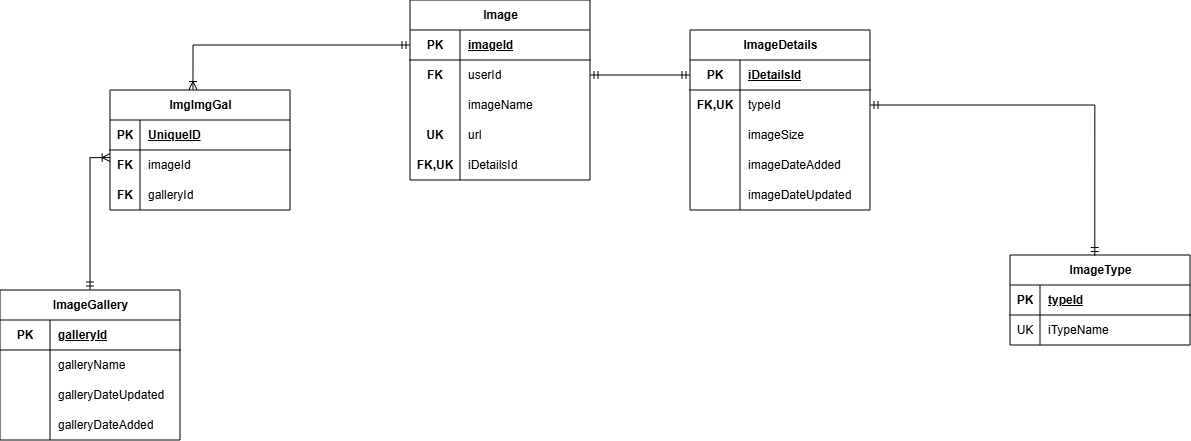

The diagram above was exported from draw.io. Its source (the exported page's mxGraphModel, read from the mxfile embedded in the PNG):
<mxGraphModel dx="815" dy="479" grid="1" gridSize="10" guides="1" tooltips="1" connect="1" arrows="1" fold="1" page="1" pageScale="1" pageWidth="827" pageHeight="1169" math="0" shadow="0">
  <root>
    <mxCell id="0" />
    <mxCell id="1" parent="0" />
    <mxCell id="xu1LoH3pJ-K6lL3wpUc0-93" parent="1" style="shape=table;startSize=30;container=1;collapsible=1;childLayout=tableLayout;fixedRows=1;rowLines=0;fontStyle=1;align=center;resizeLast=1;html=1;" value="Image" vertex="1">
      <mxGeometry height="180" width="180" x="450" y="180" as="geometry" />
    </mxCell>
    <mxCell id="xu1LoH3pJ-K6lL3wpUc0-94" parent="xu1LoH3pJ-K6lL3wpUc0-93" style="shape=tableRow;horizontal=0;startSize=0;swimlaneHead=0;swimlaneBody=0;fillColor=none;collapsible=0;dropTarget=0;points=[[0,0.5],[1,0.5]];portConstraint=eastwest;top=0;left=0;right=0;bottom=1;" value="" vertex="1">
      <mxGeometry height="30" width="180" y="30" as="geometry" />
    </mxCell>
    <mxCell id="xu1LoH3pJ-K6lL3wpUc0-95" parent="xu1LoH3pJ-K6lL3wpUc0-94" style="shape=partialRectangle;connectable=0;fillColor=none;top=0;left=0;bottom=0;right=0;fontStyle=1;overflow=hidden;whiteSpace=wrap;html=1;" value="PK" vertex="1">
      <mxGeometry height="30" width="50" as="geometry">
        <mxRectangle height="30" width="50" as="alternateBounds" />
      </mxGeometry>
    </mxCell>
    <mxCell id="xu1LoH3pJ-K6lL3wpUc0-96" parent="xu1LoH3pJ-K6lL3wpUc0-94" style="shape=partialRectangle;connectable=0;fillColor=none;top=0;left=0;bottom=0;right=0;align=left;spacingLeft=6;fontStyle=5;overflow=hidden;whiteSpace=wrap;html=1;" value="imageId" vertex="1">
      <mxGeometry height="30" width="130" x="50" as="geometry">
        <mxRectangle height="30" width="130" as="alternateBounds" />
      </mxGeometry>
    </mxCell>
    <mxCell id="xu1LoH3pJ-K6lL3wpUc0-97" parent="xu1LoH3pJ-K6lL3wpUc0-93" style="shape=tableRow;horizontal=0;startSize=0;swimlaneHead=0;swimlaneBody=0;fillColor=none;collapsible=0;dropTarget=0;points=[[0,0.5],[1,0.5]];portConstraint=eastwest;top=0;left=0;right=0;bottom=0;" value="" vertex="1">
      <mxGeometry height="30" width="180" y="60" as="geometry" />
    </mxCell>
    <mxCell id="xu1LoH3pJ-K6lL3wpUc0-98" parent="xu1LoH3pJ-K6lL3wpUc0-97" style="shape=partialRectangle;connectable=0;fillColor=none;top=0;left=0;bottom=0;right=0;editable=1;overflow=hidden;whiteSpace=wrap;html=1;" value="&lt;b&gt;FK&lt;/b&gt;" vertex="1">
      <mxGeometry height="30" width="50" as="geometry">
        <mxRectangle height="30" width="50" as="alternateBounds" />
      </mxGeometry>
    </mxCell>
    <mxCell id="xu1LoH3pJ-K6lL3wpUc0-99" parent="xu1LoH3pJ-K6lL3wpUc0-97" style="shape=partialRectangle;connectable=0;fillColor=none;top=0;left=0;bottom=0;right=0;align=left;spacingLeft=6;overflow=hidden;whiteSpace=wrap;html=1;" value="userId" vertex="1">
      <mxGeometry height="30" width="130" x="50" as="geometry">
        <mxRectangle height="30" width="130" as="alternateBounds" />
      </mxGeometry>
    </mxCell>
    <mxCell id="xu1LoH3pJ-K6lL3wpUc0-100" parent="xu1LoH3pJ-K6lL3wpUc0-93" style="shape=tableRow;horizontal=0;startSize=0;swimlaneHead=0;swimlaneBody=0;fillColor=none;collapsible=0;dropTarget=0;points=[[0,0.5],[1,0.5]];portConstraint=eastwest;top=0;left=0;right=0;bottom=0;" value="" vertex="1">
      <mxGeometry height="30" width="180" y="90" as="geometry" />
    </mxCell>
    <mxCell id="xu1LoH3pJ-K6lL3wpUc0-101" parent="xu1LoH3pJ-K6lL3wpUc0-100" style="shape=partialRectangle;connectable=0;fillColor=none;top=0;left=0;bottom=0;right=0;editable=1;overflow=hidden;whiteSpace=wrap;html=1;" value="" vertex="1">
      <mxGeometry height="30" width="50" as="geometry">
        <mxRectangle height="30" width="50" as="alternateBounds" />
      </mxGeometry>
    </mxCell>
    <mxCell id="xu1LoH3pJ-K6lL3wpUc0-102" parent="xu1LoH3pJ-K6lL3wpUc0-100" style="shape=partialRectangle;connectable=0;fillColor=none;top=0;left=0;bottom=0;right=0;align=left;spacingLeft=6;overflow=hidden;whiteSpace=wrap;html=1;" value="imageName" vertex="1">
      <mxGeometry height="30" width="130" x="50" as="geometry">
        <mxRectangle height="30" width="130" as="alternateBounds" />
      </mxGeometry>
    </mxCell>
    <mxCell id="xu1LoH3pJ-K6lL3wpUc0-103" parent="xu1LoH3pJ-K6lL3wpUc0-93" style="shape=tableRow;horizontal=0;startSize=0;swimlaneHead=0;swimlaneBody=0;fillColor=none;collapsible=0;dropTarget=0;points=[[0,0.5],[1,0.5]];portConstraint=eastwest;top=0;left=0;right=0;bottom=0;" value="" vertex="1">
      <mxGeometry height="30" width="180" y="120" as="geometry" />
    </mxCell>
    <mxCell id="xu1LoH3pJ-K6lL3wpUc0-104" parent="xu1LoH3pJ-K6lL3wpUc0-103" style="shape=partialRectangle;connectable=0;fillColor=none;top=0;left=0;bottom=0;right=0;editable=1;overflow=hidden;whiteSpace=wrap;html=1;" value="&lt;b&gt;UK&lt;/b&gt;" vertex="1">
      <mxGeometry height="30" width="50" as="geometry">
        <mxRectangle height="30" width="50" as="alternateBounds" />
      </mxGeometry>
    </mxCell>
    <mxCell id="xu1LoH3pJ-K6lL3wpUc0-105" parent="xu1LoH3pJ-K6lL3wpUc0-103" style="shape=partialRectangle;connectable=0;fillColor=none;top=0;left=0;bottom=0;right=0;align=left;spacingLeft=6;overflow=hidden;whiteSpace=wrap;html=1;" value="url" vertex="1">
      <mxGeometry height="30" width="130" x="50" as="geometry">
        <mxRectangle height="30" width="130" as="alternateBounds" />
      </mxGeometry>
    </mxCell>
    <mxCell id="xu1LoH3pJ-K6lL3wpUc0-106" parent="xu1LoH3pJ-K6lL3wpUc0-93" style="shape=tableRow;horizontal=0;startSize=0;swimlaneHead=0;swimlaneBody=0;fillColor=none;collapsible=0;dropTarget=0;points=[[0,0.5],[1,0.5]];portConstraint=eastwest;top=0;left=0;right=0;bottom=0;" value="" vertex="1">
      <mxGeometry height="30" width="180" y="150" as="geometry" />
    </mxCell>
    <mxCell id="xu1LoH3pJ-K6lL3wpUc0-107" parent="xu1LoH3pJ-K6lL3wpUc0-106" style="shape=partialRectangle;connectable=0;fillColor=none;top=0;left=0;bottom=0;right=0;editable=1;overflow=hidden;whiteSpace=wrap;html=1;" value="&lt;b&gt;FK,UK&lt;/b&gt;" vertex="1">
      <mxGeometry height="30" width="50" as="geometry">
        <mxRectangle height="30" width="50" as="alternateBounds" />
      </mxGeometry>
    </mxCell>
    <mxCell id="xu1LoH3pJ-K6lL3wpUc0-108" parent="xu1LoH3pJ-K6lL3wpUc0-106" style="shape=partialRectangle;connectable=0;fillColor=none;top=0;left=0;bottom=0;right=0;align=left;spacingLeft=6;overflow=hidden;whiteSpace=wrap;html=1;" value="iDetailsId" vertex="1">
      <mxGeometry height="30" width="130" x="50" as="geometry">
        <mxRectangle height="30" width="130" as="alternateBounds" />
      </mxGeometry>
    </mxCell>
    <mxCell id="xu1LoH3pJ-K6lL3wpUc0-110" parent="1" style="shape=table;startSize=30;container=1;collapsible=1;childLayout=tableLayout;fixedRows=1;rowLines=0;fontStyle=1;align=center;resizeLast=1;html=1;" value="ImageDetails" vertex="1">
      <mxGeometry height="180" width="180" x="730" y="210" as="geometry" />
    </mxCell>
    <mxCell id="xu1LoH3pJ-K6lL3wpUc0-111" parent="xu1LoH3pJ-K6lL3wpUc0-110" style="shape=tableRow;horizontal=0;startSize=0;swimlaneHead=0;swimlaneBody=0;fillColor=none;collapsible=0;dropTarget=0;points=[[0,0.5],[1,0.5]];portConstraint=eastwest;top=0;left=0;right=0;bottom=1;" value="" vertex="1">
      <mxGeometry height="30" width="180" y="30" as="geometry" />
    </mxCell>
    <mxCell id="xu1LoH3pJ-K6lL3wpUc0-112" parent="xu1LoH3pJ-K6lL3wpUc0-111" style="shape=partialRectangle;connectable=0;fillColor=none;top=0;left=0;bottom=0;right=0;fontStyle=1;overflow=hidden;whiteSpace=wrap;html=1;" value="PK" vertex="1">
      <mxGeometry height="30" width="50" as="geometry">
        <mxRectangle height="30" width="50" as="alternateBounds" />
      </mxGeometry>
    </mxCell>
    <mxCell id="xu1LoH3pJ-K6lL3wpUc0-113" parent="xu1LoH3pJ-K6lL3wpUc0-111" style="shape=partialRectangle;connectable=0;fillColor=none;top=0;left=0;bottom=0;right=0;align=left;spacingLeft=6;fontStyle=5;overflow=hidden;whiteSpace=wrap;html=1;" value="iDetailsId" vertex="1">
      <mxGeometry height="30" width="130" x="50" as="geometry">
        <mxRectangle height="30" width="130" as="alternateBounds" />
      </mxGeometry>
    </mxCell>
    <mxCell id="xu1LoH3pJ-K6lL3wpUc0-114" parent="xu1LoH3pJ-K6lL3wpUc0-110" style="shape=tableRow;horizontal=0;startSize=0;swimlaneHead=0;swimlaneBody=0;fillColor=none;collapsible=0;dropTarget=0;points=[[0,0.5],[1,0.5]];portConstraint=eastwest;top=0;left=0;right=0;bottom=0;" value="" vertex="1">
      <mxGeometry height="30" width="180" y="60" as="geometry" />
    </mxCell>
    <mxCell id="xu1LoH3pJ-K6lL3wpUc0-115" parent="xu1LoH3pJ-K6lL3wpUc0-114" style="shape=partialRectangle;connectable=0;fillColor=none;top=0;left=0;bottom=0;right=0;editable=1;overflow=hidden;whiteSpace=wrap;html=1;" value="&lt;b&gt;FK,UK&lt;/b&gt;" vertex="1">
      <mxGeometry height="30" width="50" as="geometry">
        <mxRectangle height="30" width="50" as="alternateBounds" />
      </mxGeometry>
    </mxCell>
    <mxCell id="xu1LoH3pJ-K6lL3wpUc0-116" parent="xu1LoH3pJ-K6lL3wpUc0-114" style="shape=partialRectangle;connectable=0;fillColor=none;top=0;left=0;bottom=0;right=0;align=left;spacingLeft=6;overflow=hidden;whiteSpace=wrap;html=1;" value="typeId" vertex="1">
      <mxGeometry height="30" width="130" x="50" as="geometry">
        <mxRectangle height="30" width="130" as="alternateBounds" />
      </mxGeometry>
    </mxCell>
    <mxCell id="xu1LoH3pJ-K6lL3wpUc0-117" parent="xu1LoH3pJ-K6lL3wpUc0-110" style="shape=tableRow;horizontal=0;startSize=0;swimlaneHead=0;swimlaneBody=0;fillColor=none;collapsible=0;dropTarget=0;points=[[0,0.5],[1,0.5]];portConstraint=eastwest;top=0;left=0;right=0;bottom=0;" value="" vertex="1">
      <mxGeometry height="30" width="180" y="90" as="geometry" />
    </mxCell>
    <mxCell id="xu1LoH3pJ-K6lL3wpUc0-118" parent="xu1LoH3pJ-K6lL3wpUc0-117" style="shape=partialRectangle;connectable=0;fillColor=none;top=0;left=0;bottom=0;right=0;editable=1;overflow=hidden;whiteSpace=wrap;html=1;" value="" vertex="1">
      <mxGeometry height="30" width="50" as="geometry">
        <mxRectangle height="30" width="50" as="alternateBounds" />
      </mxGeometry>
    </mxCell>
    <mxCell id="xu1LoH3pJ-K6lL3wpUc0-119" parent="xu1LoH3pJ-K6lL3wpUc0-117" style="shape=partialRectangle;connectable=0;fillColor=none;top=0;left=0;bottom=0;right=0;align=left;spacingLeft=6;overflow=hidden;whiteSpace=wrap;html=1;" value="imageSize" vertex="1">
      <mxGeometry height="30" width="130" x="50" as="geometry">
        <mxRectangle height="30" width="130" as="alternateBounds" />
      </mxGeometry>
    </mxCell>
    <mxCell id="xu1LoH3pJ-K6lL3wpUc0-120" parent="xu1LoH3pJ-K6lL3wpUc0-110" style="shape=tableRow;horizontal=0;startSize=0;swimlaneHead=0;swimlaneBody=0;fillColor=none;collapsible=0;dropTarget=0;points=[[0,0.5],[1,0.5]];portConstraint=eastwest;top=0;left=0;right=0;bottom=0;" value="" vertex="1">
      <mxGeometry height="30" width="180" y="120" as="geometry" />
    </mxCell>
    <mxCell id="xu1LoH3pJ-K6lL3wpUc0-121" parent="xu1LoH3pJ-K6lL3wpUc0-120" style="shape=partialRectangle;connectable=0;fillColor=none;top=0;left=0;bottom=0;right=0;editable=1;overflow=hidden;whiteSpace=wrap;html=1;" value="" vertex="1">
      <mxGeometry height="30" width="50" as="geometry">
        <mxRectangle height="30" width="50" as="alternateBounds" />
      </mxGeometry>
    </mxCell>
    <mxCell id="xu1LoH3pJ-K6lL3wpUc0-122" parent="xu1LoH3pJ-K6lL3wpUc0-120" style="shape=partialRectangle;connectable=0;fillColor=none;top=0;left=0;bottom=0;right=0;align=left;spacingLeft=6;overflow=hidden;whiteSpace=wrap;html=1;" value="imageDateAdded" vertex="1">
      <mxGeometry height="30" width="130" x="50" as="geometry">
        <mxRectangle height="30" width="130" as="alternateBounds" />
      </mxGeometry>
    </mxCell>
    <mxCell id="xu1LoH3pJ-K6lL3wpUc0-125" parent="xu1LoH3pJ-K6lL3wpUc0-110" style="shape=tableRow;horizontal=0;startSize=0;swimlaneHead=0;swimlaneBody=0;fillColor=none;collapsible=0;dropTarget=0;points=[[0,0.5],[1,0.5]];portConstraint=eastwest;top=0;left=0;right=0;bottom=0;" value="" vertex="1">
      <mxGeometry height="30" width="180" y="150" as="geometry" />
    </mxCell>
    <mxCell id="xu1LoH3pJ-K6lL3wpUc0-126" parent="xu1LoH3pJ-K6lL3wpUc0-125" style="shape=partialRectangle;connectable=0;fillColor=none;top=0;left=0;bottom=0;right=0;editable=1;overflow=hidden;whiteSpace=wrap;html=1;" value="" vertex="1">
      <mxGeometry height="30" width="50" as="geometry">
        <mxRectangle height="30" width="50" as="alternateBounds" />
      </mxGeometry>
    </mxCell>
    <mxCell id="xu1LoH3pJ-K6lL3wpUc0-127" parent="xu1LoH3pJ-K6lL3wpUc0-125" style="shape=partialRectangle;connectable=0;fillColor=none;top=0;left=0;bottom=0;right=0;align=left;spacingLeft=6;overflow=hidden;whiteSpace=wrap;html=1;" value="imageDateUpdated" vertex="1">
      <mxGeometry height="30" width="130" x="50" as="geometry">
        <mxRectangle height="30" width="130" as="alternateBounds" />
      </mxGeometry>
    </mxCell>
    <mxCell id="xu1LoH3pJ-K6lL3wpUc0-124" edge="1" parent="1" source="xu1LoH3pJ-K6lL3wpUc0-97" style="edgeStyle=orthogonalEdgeStyle;rounded=0;orthogonalLoop=1;jettySize=auto;html=1;entryX=0;entryY=0.5;entryDx=0;entryDy=0;endArrow=ERmandOne;endFill=0;startArrow=ERmandOne;startFill=0;" target="xu1LoH3pJ-K6lL3wpUc0-111">
      <mxGeometry relative="1" as="geometry" />
    </mxCell>
    <mxCell id="xu1LoH3pJ-K6lL3wpUc0-128" parent="1" style="shape=table;startSize=30;container=1;collapsible=1;childLayout=tableLayout;fixedRows=1;rowLines=0;fontStyle=1;align=center;resizeLast=1;html=1;" value="ImageType" vertex="1">
      <mxGeometry height="90" width="180" x="1050" y="435" as="geometry" />
    </mxCell>
    <mxCell id="xu1LoH3pJ-K6lL3wpUc0-129" parent="xu1LoH3pJ-K6lL3wpUc0-128" style="shape=tableRow;horizontal=0;startSize=0;swimlaneHead=0;swimlaneBody=0;fillColor=none;collapsible=0;dropTarget=0;points=[[0,0.5],[1,0.5]];portConstraint=eastwest;top=0;left=0;right=0;bottom=1;" value="" vertex="1">
      <mxGeometry height="30" width="180" y="30" as="geometry" />
    </mxCell>
    <mxCell id="xu1LoH3pJ-K6lL3wpUc0-130" parent="xu1LoH3pJ-K6lL3wpUc0-129" style="shape=partialRectangle;connectable=0;fillColor=none;top=0;left=0;bottom=0;right=0;fontStyle=1;overflow=hidden;whiteSpace=wrap;html=1;" value="PK" vertex="1">
      <mxGeometry height="30" width="30" as="geometry">
        <mxRectangle height="30" width="30" as="alternateBounds" />
      </mxGeometry>
    </mxCell>
    <mxCell id="xu1LoH3pJ-K6lL3wpUc0-131" parent="xu1LoH3pJ-K6lL3wpUc0-129" style="shape=partialRectangle;connectable=0;fillColor=none;top=0;left=0;bottom=0;right=0;align=left;spacingLeft=6;fontStyle=5;overflow=hidden;whiteSpace=wrap;html=1;" value="typeId" vertex="1">
      <mxGeometry height="30" width="150" x="30" as="geometry">
        <mxRectangle height="30" width="150" as="alternateBounds" />
      </mxGeometry>
    </mxCell>
    <mxCell id="xu1LoH3pJ-K6lL3wpUc0-132" parent="xu1LoH3pJ-K6lL3wpUc0-128" style="shape=tableRow;horizontal=0;startSize=0;swimlaneHead=0;swimlaneBody=0;fillColor=none;collapsible=0;dropTarget=0;points=[[0,0.5],[1,0.5]];portConstraint=eastwest;top=0;left=0;right=0;bottom=0;" value="" vertex="1">
      <mxGeometry height="30" width="180" y="60" as="geometry" />
    </mxCell>
    <mxCell id="xu1LoH3pJ-K6lL3wpUc0-133" parent="xu1LoH3pJ-K6lL3wpUc0-132" style="shape=partialRectangle;connectable=0;fillColor=none;top=0;left=0;bottom=0;right=0;editable=1;overflow=hidden;whiteSpace=wrap;html=1;" value="UK" vertex="1">
      <mxGeometry height="30" width="30" as="geometry">
        <mxRectangle height="30" width="30" as="alternateBounds" />
      </mxGeometry>
    </mxCell>
    <mxCell id="xu1LoH3pJ-K6lL3wpUc0-134" parent="xu1LoH3pJ-K6lL3wpUc0-132" style="shape=partialRectangle;connectable=0;fillColor=none;top=0;left=0;bottom=0;right=0;align=left;spacingLeft=6;overflow=hidden;whiteSpace=wrap;html=1;" value="iTypeName" vertex="1">
      <mxGeometry height="30" width="150" x="30" as="geometry">
        <mxRectangle height="30" width="150" as="alternateBounds" />
      </mxGeometry>
    </mxCell>
    <mxCell id="xu1LoH3pJ-K6lL3wpUc0-141" edge="1" parent="1" source="xu1LoH3pJ-K6lL3wpUc0-114" style="edgeStyle=orthogonalEdgeStyle;rounded=0;orthogonalLoop=1;jettySize=auto;html=1;entryX=0.471;entryY=0.006;entryDx=0;entryDy=0;entryPerimeter=0;startArrow=ERmandOne;startFill=0;endArrow=ERmandOne;endFill=0;" target="xu1LoH3pJ-K6lL3wpUc0-128">
      <mxGeometry relative="1" as="geometry" />
    </mxCell>
    <mxCell id="zVPrzWW4lg4UFzu3c3bp-1" parent="1" style="shape=table;startSize=30;container=1;collapsible=1;childLayout=tableLayout;fixedRows=1;rowLines=0;fontStyle=1;align=center;resizeLast=1;html=1;" value="ImageGallery" vertex="1">
      <mxGeometry height="150" width="180" x="40" y="470" as="geometry" />
    </mxCell>
    <mxCell id="zVPrzWW4lg4UFzu3c3bp-2" parent="zVPrzWW4lg4UFzu3c3bp-1" style="shape=tableRow;horizontal=0;startSize=0;swimlaneHead=0;swimlaneBody=0;fillColor=none;collapsible=0;dropTarget=0;points=[[0,0.5],[1,0.5]];portConstraint=eastwest;top=0;left=0;right=0;bottom=1;" value="" vertex="1">
      <mxGeometry height="30" width="180" y="30" as="geometry" />
    </mxCell>
    <mxCell id="zVPrzWW4lg4UFzu3c3bp-3" parent="zVPrzWW4lg4UFzu3c3bp-2" style="shape=partialRectangle;connectable=0;fillColor=none;top=0;left=0;bottom=0;right=0;fontStyle=1;overflow=hidden;whiteSpace=wrap;html=1;" value="PK" vertex="1">
      <mxGeometry height="30" width="50" as="geometry">
        <mxRectangle height="30" width="50" as="alternateBounds" />
      </mxGeometry>
    </mxCell>
    <mxCell id="zVPrzWW4lg4UFzu3c3bp-4" parent="zVPrzWW4lg4UFzu3c3bp-2" style="shape=partialRectangle;connectable=0;fillColor=none;top=0;left=0;bottom=0;right=0;align=left;spacingLeft=6;fontStyle=5;overflow=hidden;whiteSpace=wrap;html=1;" value="galleryId" vertex="1">
      <mxGeometry height="30" width="130" x="50" as="geometry">
        <mxRectangle height="30" width="130" as="alternateBounds" />
      </mxGeometry>
    </mxCell>
    <mxCell id="zVPrzWW4lg4UFzu3c3bp-8" parent="zVPrzWW4lg4UFzu3c3bp-1" style="shape=tableRow;horizontal=0;startSize=0;swimlaneHead=0;swimlaneBody=0;fillColor=none;collapsible=0;dropTarget=0;points=[[0,0.5],[1,0.5]];portConstraint=eastwest;top=0;left=0;right=0;bottom=0;" value="" vertex="1">
      <mxGeometry height="30" width="180" y="60" as="geometry" />
    </mxCell>
    <mxCell id="zVPrzWW4lg4UFzu3c3bp-9" parent="zVPrzWW4lg4UFzu3c3bp-8" style="shape=partialRectangle;connectable=0;fillColor=none;top=0;left=0;bottom=0;right=0;editable=1;overflow=hidden;whiteSpace=wrap;html=1;" value="" vertex="1">
      <mxGeometry height="30" width="50" as="geometry">
        <mxRectangle height="30" width="50" as="alternateBounds" />
      </mxGeometry>
    </mxCell>
    <mxCell id="zVPrzWW4lg4UFzu3c3bp-10" parent="zVPrzWW4lg4UFzu3c3bp-8" style="shape=partialRectangle;connectable=0;fillColor=none;top=0;left=0;bottom=0;right=0;align=left;spacingLeft=6;overflow=hidden;whiteSpace=wrap;html=1;" value="galleryName" vertex="1">
      <mxGeometry height="30" width="130" x="50" as="geometry">
        <mxRectangle height="30" width="130" as="alternateBounds" />
      </mxGeometry>
    </mxCell>
    <mxCell id="zVPrzWW4lg4UFzu3c3bp-11" parent="zVPrzWW4lg4UFzu3c3bp-1" style="shape=tableRow;horizontal=0;startSize=0;swimlaneHead=0;swimlaneBody=0;fillColor=none;collapsible=0;dropTarget=0;points=[[0,0.5],[1,0.5]];portConstraint=eastwest;top=0;left=0;right=0;bottom=0;" value="" vertex="1">
      <mxGeometry height="30" width="180" y="90" as="geometry" />
    </mxCell>
    <mxCell id="zVPrzWW4lg4UFzu3c3bp-12" parent="zVPrzWW4lg4UFzu3c3bp-11" style="shape=partialRectangle;connectable=0;fillColor=none;top=0;left=0;bottom=0;right=0;editable=1;overflow=hidden;whiteSpace=wrap;html=1;" value="" vertex="1">
      <mxGeometry height="30" width="50" as="geometry">
        <mxRectangle height="30" width="50" as="alternateBounds" />
      </mxGeometry>
    </mxCell>
    <mxCell id="zVPrzWW4lg4UFzu3c3bp-13" parent="zVPrzWW4lg4UFzu3c3bp-11" style="shape=partialRectangle;connectable=0;fillColor=none;top=0;left=0;bottom=0;right=0;align=left;spacingLeft=6;overflow=hidden;whiteSpace=wrap;html=1;" value="galleryDateUpdated" vertex="1">
      <mxGeometry height="30" width="130" x="50" as="geometry">
        <mxRectangle height="30" width="130" as="alternateBounds" />
      </mxGeometry>
    </mxCell>
    <mxCell id="zVPrzWW4lg4UFzu3c3bp-27" parent="zVPrzWW4lg4UFzu3c3bp-1" style="shape=tableRow;horizontal=0;startSize=0;swimlaneHead=0;swimlaneBody=0;fillColor=none;collapsible=0;dropTarget=0;points=[[0,0.5],[1,0.5]];portConstraint=eastwest;top=0;left=0;right=0;bottom=0;" value="" vertex="1">
      <mxGeometry height="30" width="180" y="120" as="geometry" />
    </mxCell>
    <mxCell id="zVPrzWW4lg4UFzu3c3bp-28" parent="zVPrzWW4lg4UFzu3c3bp-27" style="shape=partialRectangle;connectable=0;fillColor=none;top=0;left=0;bottom=0;right=0;editable=1;overflow=hidden;whiteSpace=wrap;html=1;" value="" vertex="1">
      <mxGeometry height="30" width="50" as="geometry">
        <mxRectangle height="30" width="50" as="alternateBounds" />
      </mxGeometry>
    </mxCell>
    <mxCell id="zVPrzWW4lg4UFzu3c3bp-29" parent="zVPrzWW4lg4UFzu3c3bp-27" style="shape=partialRectangle;connectable=0;fillColor=none;top=0;left=0;bottom=0;right=0;align=left;spacingLeft=6;overflow=hidden;whiteSpace=wrap;html=1;" value="galleryDateAdded" vertex="1">
      <mxGeometry height="30" width="130" x="50" as="geometry">
        <mxRectangle height="30" width="130" as="alternateBounds" />
      </mxGeometry>
    </mxCell>
    <mxCell id="zVPrzWW4lg4UFzu3c3bp-14" parent="1" style="shape=table;startSize=30;container=1;collapsible=1;childLayout=tableLayout;fixedRows=1;rowLines=0;fontStyle=1;align=center;resizeLast=1;html=1;" value="ImgImgGal" vertex="1">
      <mxGeometry height="120" width="180" x="150" y="270" as="geometry" />
    </mxCell>
    <mxCell id="zVPrzWW4lg4UFzu3c3bp-15" parent="zVPrzWW4lg4UFzu3c3bp-14" style="shape=tableRow;horizontal=0;startSize=0;swimlaneHead=0;swimlaneBody=0;fillColor=none;collapsible=0;dropTarget=0;points=[[0,0.5],[1,0.5]];portConstraint=eastwest;top=0;left=0;right=0;bottom=1;" value="" vertex="1">
      <mxGeometry height="30" width="180" y="30" as="geometry" />
    </mxCell>
    <mxCell id="zVPrzWW4lg4UFzu3c3bp-16" parent="zVPrzWW4lg4UFzu3c3bp-15" style="shape=partialRectangle;connectable=0;fillColor=none;top=0;left=0;bottom=0;right=0;fontStyle=1;overflow=hidden;whiteSpace=wrap;html=1;" value="PK" vertex="1">
      <mxGeometry height="30" width="30" as="geometry">
        <mxRectangle height="30" width="30" as="alternateBounds" />
      </mxGeometry>
    </mxCell>
    <mxCell id="zVPrzWW4lg4UFzu3c3bp-17" parent="zVPrzWW4lg4UFzu3c3bp-15" style="shape=partialRectangle;connectable=0;fillColor=none;top=0;left=0;bottom=0;right=0;align=left;spacingLeft=6;fontStyle=5;overflow=hidden;whiteSpace=wrap;html=1;" value="UniqueID" vertex="1">
      <mxGeometry height="30" width="150" x="30" as="geometry">
        <mxRectangle height="30" width="150" as="alternateBounds" />
      </mxGeometry>
    </mxCell>
    <mxCell id="zVPrzWW4lg4UFzu3c3bp-18" parent="zVPrzWW4lg4UFzu3c3bp-14" style="shape=tableRow;horizontal=0;startSize=0;swimlaneHead=0;swimlaneBody=0;fillColor=none;collapsible=0;dropTarget=0;points=[[0,0.5],[1,0.5]];portConstraint=eastwest;top=0;left=0;right=0;bottom=0;" value="" vertex="1">
      <mxGeometry height="30" width="180" y="60" as="geometry" />
    </mxCell>
    <mxCell id="zVPrzWW4lg4UFzu3c3bp-19" parent="zVPrzWW4lg4UFzu3c3bp-18" style="shape=partialRectangle;connectable=0;fillColor=none;top=0;left=0;bottom=0;right=0;editable=1;overflow=hidden;whiteSpace=wrap;html=1;" value="&lt;b&gt;FK&lt;/b&gt;" vertex="1">
      <mxGeometry height="30" width="30" as="geometry">
        <mxRectangle height="30" width="30" as="alternateBounds" />
      </mxGeometry>
    </mxCell>
    <mxCell id="zVPrzWW4lg4UFzu3c3bp-20" parent="zVPrzWW4lg4UFzu3c3bp-18" style="shape=partialRectangle;connectable=0;fillColor=none;top=0;left=0;bottom=0;right=0;align=left;spacingLeft=6;overflow=hidden;whiteSpace=wrap;html=1;" value="imageId" vertex="1">
      <mxGeometry height="30" width="150" x="30" as="geometry">
        <mxRectangle height="30" width="150" as="alternateBounds" />
      </mxGeometry>
    </mxCell>
    <mxCell id="zVPrzWW4lg4UFzu3c3bp-21" parent="zVPrzWW4lg4UFzu3c3bp-14" style="shape=tableRow;horizontal=0;startSize=0;swimlaneHead=0;swimlaneBody=0;fillColor=none;collapsible=0;dropTarget=0;points=[[0,0.5],[1,0.5]];portConstraint=eastwest;top=0;left=0;right=0;bottom=0;" value="" vertex="1">
      <mxGeometry height="30" width="180" y="90" as="geometry" />
    </mxCell>
    <mxCell id="zVPrzWW4lg4UFzu3c3bp-22" parent="zVPrzWW4lg4UFzu3c3bp-21" style="shape=partialRectangle;connectable=0;fillColor=none;top=0;left=0;bottom=0;right=0;editable=1;overflow=hidden;whiteSpace=wrap;html=1;" value="&lt;b&gt;FK&lt;/b&gt;" vertex="1">
      <mxGeometry height="30" width="30" as="geometry">
        <mxRectangle height="30" width="30" as="alternateBounds" />
      </mxGeometry>
    </mxCell>
    <mxCell id="zVPrzWW4lg4UFzu3c3bp-23" parent="zVPrzWW4lg4UFzu3c3bp-21" style="shape=partialRectangle;connectable=0;fillColor=none;top=0;left=0;bottom=0;right=0;align=left;spacingLeft=6;overflow=hidden;whiteSpace=wrap;html=1;" value="galleryId" vertex="1">
      <mxGeometry height="30" width="150" x="30" as="geometry">
        <mxRectangle height="30" width="150" as="alternateBounds" />
      </mxGeometry>
    </mxCell>
    <mxCell id="zVPrzWW4lg4UFzu3c3bp-30" edge="1" parent="1" source="xu1LoH3pJ-K6lL3wpUc0-94" style="edgeStyle=orthogonalEdgeStyle;rounded=0;orthogonalLoop=1;jettySize=auto;html=1;entryX=0.461;entryY=-0.004;entryDx=0;entryDy=0;entryPerimeter=0;startArrow=ERmandOne;startFill=0;endArrow=ERoneToMany;endFill=0;" target="zVPrzWW4lg4UFzu3c3bp-14">
      <mxGeometry relative="1" as="geometry" />
    </mxCell>
    <mxCell id="zVPrzWW4lg4UFzu3c3bp-31" edge="1" parent="1" source="zVPrzWW4lg4UFzu3c3bp-1" style="edgeStyle=orthogonalEdgeStyle;rounded=0;orthogonalLoop=1;jettySize=auto;html=1;entryX=0.001;entryY=0.252;entryDx=0;entryDy=0;entryPerimeter=0;startArrow=ERmandOne;startFill=0;endArrow=ERoneToMany;endFill=0;" target="zVPrzWW4lg4UFzu3c3bp-18">
      <mxGeometry relative="1" as="geometry" />
    </mxCell>
  </root>
</mxGraphModel>